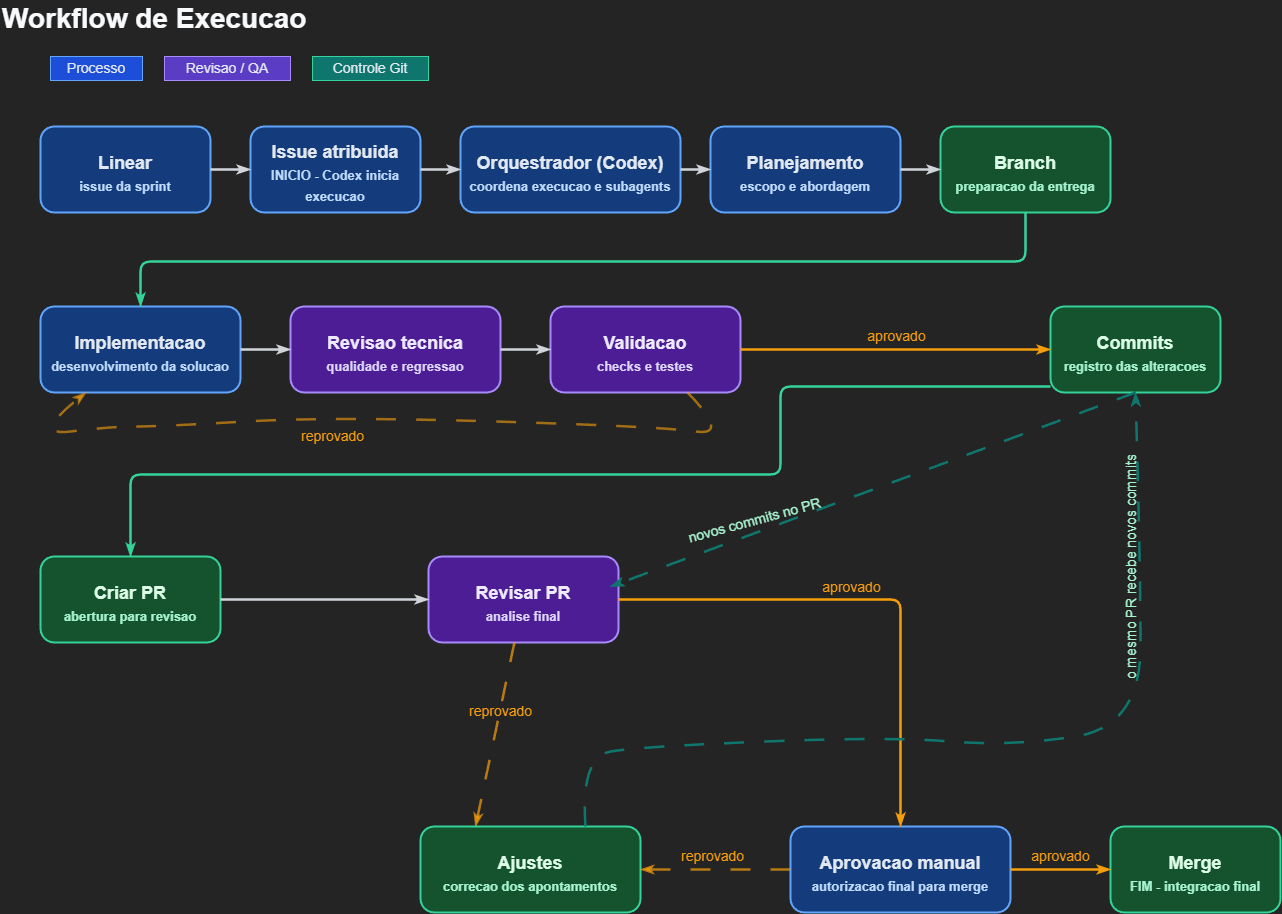

The diagram above was exported from draw.io. Its source (the exported page's mxGraphModel, read from the mxfile embedded in the PNG):
<mxGraphModel dx="1648" dy="1172" grid="1" gridSize="10" guides="1" tooltips="1" connect="1" arrows="1" fold="1" page="1" pageScale="1" pageWidth="1600" pageHeight="1000" background="#242424" math="0" shadow="0">
  <root>
    <mxCell id="0" />
    <mxCell id="1" parent="0" />
    <mxCell id="title" value="Workflow de Execucao" style="text;html=1;strokeColor=none;fillColor=none;align=left;verticalAlign=middle;fontStyle=1;fontSize=28;fontColor=#F8FAFC;" parent="1" vertex="1">
      <mxGeometry x="40" y="24" width="420" height="36" as="geometry" />
    </mxCell>
    <mxCell id="l1" value="Processo" style="shape=mxgraph.basic.rect;rounded=1;whiteSpace=wrap;html=1;fillColor=#1D4ED8;strokeColor=#60A5FA;fontSize=14;fontColor=#E2E8F0;" parent="1" vertex="1">
      <mxGeometry x="90" y="80" width="92" height="24" as="geometry" />
    </mxCell>
    <mxCell id="l2" value="Revisao / QA" style="shape=mxgraph.basic.rect;rounded=1;whiteSpace=wrap;html=1;fillColor=#5B3CC4;strokeColor=#A78BFA;fontSize=14;fontColor=#E2E8F0;" parent="1" vertex="1">
      <mxGeometry x="204" y="80" width="126" height="24" as="geometry" />
    </mxCell>
    <mxCell id="l3" value="Controle Git" style="shape=mxgraph.basic.rect;rounded=1;whiteSpace=wrap;html=1;fillColor=#0F766E;strokeColor=#34D399;fontSize=14;fontColor=#E2E8F0;" parent="1" vertex="1">
      <mxGeometry x="352" y="80" width="116" height="24" as="geometry" />
    </mxCell>
    <mxCell id="n1" value="Linear&lt;br&gt;&lt;font style=&quot;font-size:13px;color:#BFDBFE;&quot;&gt;issue da sprint&lt;/font&gt;" style="rounded=1;whiteSpace=wrap;html=1;fillColor=#143C7D;strokeColor=#60A5FA;strokeWidth=2;arcSize=16;fontStyle=1;fontSize=18;fontColor=#E2E8F0;align=center;verticalAlign=middle;spacingTop=10;" parent="1" vertex="1">
      <mxGeometry x="80" y="150" width="170" height="86" as="geometry" />
    </mxCell>
    <mxCell id="n2" value="Issue atribuida&lt;br&gt;&lt;font style=&quot;font-size:13px;color:#BFDBFE;&quot;&gt;INICIO - Codex inicia execucao&lt;/font&gt;" style="rounded=1;whiteSpace=wrap;html=1;fillColor=#143C7D;strokeColor=#60A5FA;strokeWidth=2;arcSize=16;fontStyle=1;fontSize=18;fontColor=#E2E8F0;align=center;verticalAlign=middle;spacingTop=10;" parent="1" vertex="1">
      <mxGeometry x="290" y="150" width="170" height="86" as="geometry" />
    </mxCell>
    <mxCell id="n3" value="Orquestrador (Codex)&lt;br&gt;&lt;font style=&quot;font-size:13px;color:#BFDBFE;&quot;&gt;coordena execucao e subagents&lt;/font&gt;" style="rounded=1;whiteSpace=wrap;html=1;fillColor=#143C7D;strokeColor=#60A5FA;strokeWidth=2;arcSize=16;fontStyle=1;fontSize=18;fontColor=#E2E8F0;align=center;verticalAlign=middle;spacingTop=10;" parent="1" vertex="1">
      <mxGeometry x="500" y="150" width="220" height="86" as="geometry" />
    </mxCell>
    <mxCell id="n4" value="Planejamento&lt;br&gt;&lt;font style=&quot;font-size:13px;color:#BFDBFE;&quot;&gt;escopo e abordagem&lt;/font&gt;" style="rounded=1;whiteSpace=wrap;html=1;fillColor=#143C7D;strokeColor=#60A5FA;strokeWidth=2;arcSize=16;fontStyle=1;fontSize=18;fontColor=#E2E8F0;align=center;verticalAlign=middle;spacingTop=10;" parent="1" vertex="1">
      <mxGeometry x="750" y="150" width="190" height="86" as="geometry" />
    </mxCell>
    <mxCell id="n5" value="Branch&lt;br&gt;&lt;font style=&quot;font-size:13px;color:#A7F3D0;&quot;&gt;preparacao da entrega&lt;/font&gt;" style="rounded=1;whiteSpace=wrap;html=1;fillColor=#14532D;strokeColor=#34D399;strokeWidth=2;arcSize=16;fontStyle=1;fontSize=18;fontColor=#DCFCE7;align=center;verticalAlign=middle;spacingTop=10;" parent="1" vertex="1">
      <mxGeometry x="980" y="150" width="170" height="86" as="geometry" />
    </mxCell>
    <mxCell id="n6" value="Implementacao&lt;br&gt;&lt;font style=&quot;font-size:13px;color:#BFDBFE;&quot;&gt;desenvolvimento da solucao&lt;/font&gt;" style="rounded=1;whiteSpace=wrap;html=1;fillColor=#143C7D;strokeColor=#60A5FA;strokeWidth=2;arcSize=16;fontStyle=1;fontSize=18;fontColor=#E2E8F0;align=center;verticalAlign=middle;spacingTop=10;" parent="1" vertex="1">
      <mxGeometry x="80" y="330" width="200" height="86" as="geometry" />
    </mxCell>
    <mxCell id="n7" value="Revisao tecnica&lt;br&gt;&lt;font style=&quot;font-size:13px;color:#DDD6FE;&quot;&gt;qualidade e regressao&lt;/font&gt;" style="rounded=1;whiteSpace=wrap;html=1;fillColor=#4C1D95;strokeColor=#A78BFA;strokeWidth=2;arcSize=16;fontStyle=1;fontSize=18;fontColor=#EDE9FE;align=center;verticalAlign=middle;spacingTop=10;" parent="1" vertex="1">
      <mxGeometry x="330" y="330" width="210" height="86" as="geometry" />
    </mxCell>
    <mxCell id="n8" value="Validacao&lt;br&gt;&lt;font style=&quot;font-size:13px;color:#DDD6FE;&quot;&gt;checks e testes&lt;/font&gt;" style="rounded=1;whiteSpace=wrap;html=1;fillColor=#4C1D95;strokeColor=#A78BFA;strokeWidth=2;arcSize=16;fontStyle=1;fontSize=18;fontColor=#EDE9FE;align=center;verticalAlign=middle;spacingTop=10;" parent="1" vertex="1">
      <mxGeometry x="590" y="330" width="190" height="86" as="geometry" />
    </mxCell>
    <mxCell id="n9" value="Commits&lt;br&gt;&lt;font style=&quot;font-size:13px;color:#A7F3D0;&quot;&gt;registro das alteracoes&lt;/font&gt;" style="rounded=1;whiteSpace=wrap;html=1;fillColor=#14532D;strokeColor=#34D399;strokeWidth=2;arcSize=16;fontStyle=1;fontSize=18;fontColor=#DCFCE7;align=center;verticalAlign=middle;spacingTop=10;" parent="1" vertex="1">
      <mxGeometry x="1090" y="330" width="170" height="86" as="geometry" />
    </mxCell>
    <mxCell id="n10" value="Criar PR&lt;br&gt;&lt;font style=&quot;font-size:13px;color:#A7F3D0;&quot;&gt;abertura para revisao&lt;/font&gt;" style="rounded=1;whiteSpace=wrap;html=1;fillColor=#14532D;strokeColor=#34D399;strokeWidth=2;arcSize=16;fontStyle=1;fontSize=18;fontColor=#DCFCE7;align=center;verticalAlign=middle;spacingTop=10;" parent="1" vertex="1">
      <mxGeometry x="80" y="580" width="180" height="86" as="geometry" />
    </mxCell>
    <mxCell id="n11" value="Revisar PR&lt;br&gt;&lt;font style=&quot;font-size:13px;color:#DDD6FE;&quot;&gt;analise final&lt;/font&gt;" style="rounded=1;whiteSpace=wrap;html=1;fillColor=#4C1D95;strokeColor=#A78BFA;strokeWidth=2;arcSize=16;fontStyle=1;fontSize=18;fontColor=#EDE9FE;align=center;verticalAlign=middle;spacingTop=10;" parent="1" vertex="1">
      <mxGeometry x="468" y="580" width="190" height="86" as="geometry" />
    </mxCell>
    <mxCell id="n15" value="Aprovacao manual&lt;br&gt;&lt;font style=&quot;font-size:13px;color:#BFDBFE;&quot;&gt;autorizacao final para merge&lt;/font&gt;" style="rounded=1;whiteSpace=wrap;html=1;fillColor=#143C7D;strokeColor=#60A5FA;strokeWidth=2;arcSize=16;fontStyle=1;fontSize=18;fontColor=#E2E8F0;align=center;verticalAlign=middle;spacingTop=10;" parent="1" vertex="1">
      <mxGeometry x="830" y="850" width="220" height="86" as="geometry" />
    </mxCell>
    <mxCell id="n12" value="Ajustes&lt;br&gt;&lt;font style=&quot;font-size:13px;color:#A7F3D0;&quot;&gt;correcao dos apontamentos&lt;/font&gt;" style="rounded=1;whiteSpace=wrap;html=1;fillColor=#14532D;strokeColor=#34D399;strokeWidth=2;arcSize=16;fontStyle=1;fontSize=18;fontColor=#DCFCE7;align=center;verticalAlign=middle;spacingTop=10;" parent="1" vertex="1">
      <mxGeometry x="460" y="850" width="220" height="86" as="geometry" />
    </mxCell>
    <mxCell id="n13" value="Merge&lt;br&gt;&lt;font style=&quot;font-size:13px;color:#A7F3D0;&quot;&gt;FIM - integracao final&lt;/font&gt;" style="rounded=1;whiteSpace=wrap;html=1;fillColor=#14532D;strokeColor=#34D399;strokeWidth=2;arcSize=16;fontStyle=1;fontSize=18;fontColor=#DCFCE7;align=center;verticalAlign=middle;spacingTop=10;" parent="1" vertex="1">
      <mxGeometry x="1150" y="850" width="170" height="86" as="geometry" />
    </mxCell>
    <mxCell id="e1" style="edgeStyle=orthogonalEdgeStyle;rounded=1;orthogonalLoop=1;jettySize=auto;html=1;strokeColor=#D1D5DB;strokeWidth=2.5;endArrow=classicThin;endFill=1;endSize=6;" parent="1" source="n1" target="n2" edge="1">
      <mxGeometry relative="1" as="geometry" />
    </mxCell>
    <mxCell id="e2" style="edgeStyle=orthogonalEdgeStyle;rounded=1;orthogonalLoop=1;jettySize=auto;html=1;strokeColor=#D1D5DB;strokeWidth=2.5;endArrow=classicThin;endFill=1;endSize=6;" parent="1" source="n2" target="n3" edge="1">
      <mxGeometry relative="1" as="geometry" />
    </mxCell>
    <mxCell id="e3" style="edgeStyle=orthogonalEdgeStyle;rounded=1;orthogonalLoop=1;jettySize=auto;html=1;strokeColor=#D1D5DB;strokeWidth=2.5;endArrow=classicThin;endFill=1;endSize=6;" parent="1" source="n3" target="n4" edge="1">
      <mxGeometry relative="1" as="geometry" />
    </mxCell>
    <mxCell id="e4" style="edgeStyle=orthogonalEdgeStyle;rounded=1;orthogonalLoop=1;jettySize=auto;html=1;strokeColor=#D1D5DB;strokeWidth=2.5;endArrow=classicThin;endFill=1;endSize=6;" parent="1" source="n4" target="n5" edge="1">
      <mxGeometry relative="1" as="geometry" />
    </mxCell>
    <mxCell id="e5" style="edgeStyle=orthogonalEdgeStyle;rounded=1;orthogonalLoop=1;jettySize=auto;html=1;strokeColor=#34D399;strokeWidth=2.5;endArrow=classicThin;endFill=1;endSize=6;" parent="1" source="n5" target="n6" edge="1">
      <mxGeometry relative="1" as="geometry">
        <Array as="points">
          <mxPoint x="1065" y="285" />
          <mxPoint x="180" y="285" />
        </Array>
      </mxGeometry>
    </mxCell>
    <mxCell id="e6" style="edgeStyle=orthogonalEdgeStyle;rounded=1;orthogonalLoop=1;jettySize=auto;html=1;strokeColor=#D1D5DB;strokeWidth=2.5;endArrow=classicThin;endFill=1;endSize=6;" parent="1" source="n6" target="n7" edge="1">
      <mxGeometry relative="1" as="geometry" />
    </mxCell>
    <mxCell id="e7" style="edgeStyle=orthogonalEdgeStyle;rounded=1;orthogonalLoop=1;jettySize=auto;html=1;strokeColor=#D1D5DB;strokeWidth=2.5;endArrow=classicThin;endFill=1;endSize=6;" parent="1" source="n7" target="n8" edge="1">
      <mxGeometry relative="1" as="geometry" />
    </mxCell>
    <mxCell id="e8" value="aprovado" style="edgeStyle=orthogonalEdgeStyle;rounded=1;orthogonalLoop=1;jettySize=auto;html=1;strokeColor=#F59E0B;strokeWidth=2.5;endArrow=classicThin;endFill=1;endSize=6;fontSize=14;fontColor=#F59E0B;labelBackgroundColor=none;entryX=0;entryY=0.5;entryDx=0;entryDy=0;" parent="1" source="n8" target="n9" edge="1">
      <mxGeometry y="13" relative="1" as="geometry">
        <mxPoint as="offset" />
        <mxPoint x="890" y="373" as="targetPoint" />
      </mxGeometry>
    </mxCell>
    <mxCell id="e9" style="orthogonalLoop=1;jettySize=auto;html=1;strokeColor=#34D399;strokeWidth=2.5;endArrow=classicThin;endFill=1;endSize=6;edgeStyle=orthogonalEdgeStyle;rounded=1;jumpSize=6;" parent="1" target="n10" edge="1">
      <mxGeometry relative="1" as="geometry">
        <Array as="points">
          <mxPoint x="820" y="410" />
          <mxPoint x="820" y="498" />
          <mxPoint x="170" y="498" />
        </Array>
        <mxPoint x="1090" y="410" as="sourcePoint" />
      </mxGeometry>
    </mxCell>
    <mxCell id="e10" style="edgeStyle=orthogonalEdgeStyle;rounded=1;orthogonalLoop=1;jettySize=auto;html=1;strokeColor=#D1D5DB;strokeWidth=2.5;endArrow=classicThin;endFill=1;endSize=6;" parent="1" source="n10" target="n11" edge="1">
      <mxGeometry relative="1" as="geometry">
        <Array as="points">
          <mxPoint x="380" y="623" />
          <mxPoint x="380" y="623" />
        </Array>
      </mxGeometry>
    </mxCell>
    <mxCell id="e11" value="" style="edgeStyle=orthogonalEdgeStyle;rounded=1;orthogonalLoop=1;jettySize=auto;html=1;strokeColor=#F59E0B;strokeWidth=2.5;endArrow=classicThin;endFill=1;endSize=6;fontSize=14;fontColor=#F59E0B;labelBackgroundColor=none;" parent="1" source="n11" target="n15" edge="1">
      <mxGeometry x="0.0805" y="-123" relative="1" as="geometry">
        <mxPoint as="offset" />
      </mxGeometry>
    </mxCell>
    <mxCell id="11" value="aprovado" style="edgeLabel;html=1;align=center;verticalAlign=middle;resizable=0;points=[];fontSize=14;fontColor=#F59E0B;labelBackgroundColor=none;" parent="e11" vertex="1" connectable="0">
      <mxGeometry x="-0.2513" y="-3" relative="1" as="geometry">
        <mxPoint x="42" y="-16" as="offset" />
      </mxGeometry>
    </mxCell>
    <mxCell id="e13" value="aprovado" style="edgeStyle=orthogonalEdgeStyle;rounded=1;orthogonalLoop=1;jettySize=auto;html=1;strokeColor=#F59E0B;strokeWidth=2.5;endArrow=classicThin;endFill=1;endSize=6;fontSize=14;fontColor=#F59E0B;labelBackgroundColor=none;" parent="1" source="n15" target="n13" edge="1">
      <mxGeometry x="-0.0135" y="13" relative="1" as="geometry">
        <mxPoint as="offset" />
      </mxGeometry>
    </mxCell>
    <mxCell id="r1" value="reprovado" style="curved=1;rounded=1;html=1;strokeColor=#F59E0B;strokeWidth=2.5;dashed=1;dashPattern=8 8;endArrow=classicThin;endFill=1;endSize=6;fontSize=14;fontColor=#F59E0B;labelBackgroundColor=none;opacity=60;" parent="1" source="n8" target="n6" edge="1">
      <mxGeometry x="0.1088" y="20" relative="1" as="geometry">
        <Array as="points">
          <mxPoint x="770" y="460" />
          <mxPoint x="700" y="450" />
          <mxPoint x="370" y="440" />
          <mxPoint x="200" y="450" />
          <mxPoint x="150" y="450" />
          <mxPoint x="70" y="460" />
        </Array>
        <mxPoint as="offset" />
      </mxGeometry>
    </mxCell>
    <mxCell id="r2" value="" style="rounded=1;html=1;strokeColor=#F59E0B;strokeWidth=2.5;dashed=1;dashPattern=8 8;endArrow=classicThin;endFill=1;fontSize=14;fontColor=#F59E0B;labelBackgroundColor=none;opacity=70;entryX=0.25;entryY=0;entryDx=0;entryDy=0;" parent="1" source="n11" target="n12" edge="1">
      <mxGeometry x="0.2175" y="59" relative="1" as="geometry">
        <mxPoint as="offset" />
      </mxGeometry>
    </mxCell>
    <mxCell id="r6" value="reprovado" style="rounded=1;html=1;strokeColor=#F59E0B;strokeWidth=2.5;dashed=1;dashPattern=8 8;endArrow=classicThin;endFill=1;endSize=6;fontSize=14;fontColor=#F59E0B;labelBackgroundColor=none;opacity=70;entryX=1;entryY=0.5;entryDx=0;entryDy=0;exitX=0;exitY=0.5;exitDx=0;exitDy=0;" parent="1" source="n15" target="n12" edge="1">
      <mxGeometry x="0.0526" y="-13" relative="1" as="geometry">
        <mxPoint as="offset" />
        <mxPoint x="860" y="893" as="sourcePoint" />
        <mxPoint x="700" y="883" as="targetPoint" />
      </mxGeometry>
    </mxCell>
    <mxCell id="r3" value="" style="html=1;strokeColor=#0F766E;strokeWidth=2.5;dashed=1;dashPattern=8 8;endArrow=classicThin;endFill=1;endSize=6;fontSize=14;fontColor=#A7F3D0;labelBackgroundColor=none;exitX=0.75;exitY=0;exitDx=0;exitDy=0;curved=1;startArrow=none;startFill=0;entryX=0.5;entryY=1;entryDx=0;entryDy=0;" parent="1" source="n12" target="n9" edge="1">
      <mxGeometry x="0.5372" y="-68" relative="1" as="geometry">
        <mxPoint x="1175" y="440" as="targetPoint" />
        <mxPoint as="offset" />
        <mxPoint x="1160" y="860" as="sourcePoint" />
        <Array as="points">
          <mxPoint x="620" y="780" />
          <mxPoint x="680" y="770" />
          <mxPoint x="930" y="760" />
          <mxPoint x="1050" y="770" />
          <mxPoint x="1180" y="750" />
          <mxPoint x="1180" y="590" />
        </Array>
      </mxGeometry>
    </mxCell>
    <mxCell id="15" value="&lt;span style=&quot;color: rgb(167, 243, 208);&quot;&gt;o mesmo PR recebe novos commits&lt;/span&gt;" style="edgeLabel;html=1;align=center;verticalAlign=middle;resizable=0;points=[];fontSize=14;fontColor=#F59E0B;rotation=-90;labelBackgroundColor=none;" parent="r3" vertex="1" connectable="0">
      <mxGeometry x="0.4549" y="-2" relative="1" as="geometry">
        <mxPoint x="-12" y="-87" as="offset" />
      </mxGeometry>
    </mxCell>
    <mxCell id="r4" value="" style="rounded=1;html=1;strokeColor=#0F766E;strokeWidth=2.5;dashed=1;dashPattern=8 8;endArrow=classicThin;endFill=1;endSize=6;fontSize=14;fontColor=#A7F3D0;labelBackgroundColor=none;exitX=0.5;exitY=1;exitDx=0;exitDy=0;" parent="1" source="n9" edge="1">
      <mxGeometry x="0.6868" y="-31" relative="1" as="geometry">
        <mxPoint x="1310" y="420" as="sourcePoint" />
        <mxPoint x="-1" as="offset" />
        <mxPoint x="650" y="610" as="targetPoint" />
        <Array as="points" />
      </mxGeometry>
    </mxCell>
    <mxCell id="2" value="&lt;font style=&quot;font-size: 14px;&quot; color=&quot;#a7f3d0&quot;&gt;novos commits no PR&lt;br&gt;&lt;/font&gt;" style="edgeLabel;html=1;align=center;verticalAlign=middle;resizable=0;points=[];rotation=-15;labelBackgroundColor=none;" parent="r4" vertex="1" connectable="0">
      <mxGeometry x="0.2009" y="1" relative="1" as="geometry">
        <mxPoint x="-67" y="10" as="offset" />
      </mxGeometry>
    </mxCell>
    <mxCell id="9" value="&lt;font color=&quot;#f59e0b&quot;&gt;reprovado&lt;/font&gt;" style="text;html=1;align=center;verticalAlign=middle;resizable=0;points=[];autosize=1;strokeColor=none;fillColor=none;fontSize=14;fontColor=#A7F3D0;rotation=0;" parent="1" vertex="1">
      <mxGeometry x="495" y="720" width="90" height="30" as="geometry" />
    </mxCell>
  </root>
</mxGraphModel>